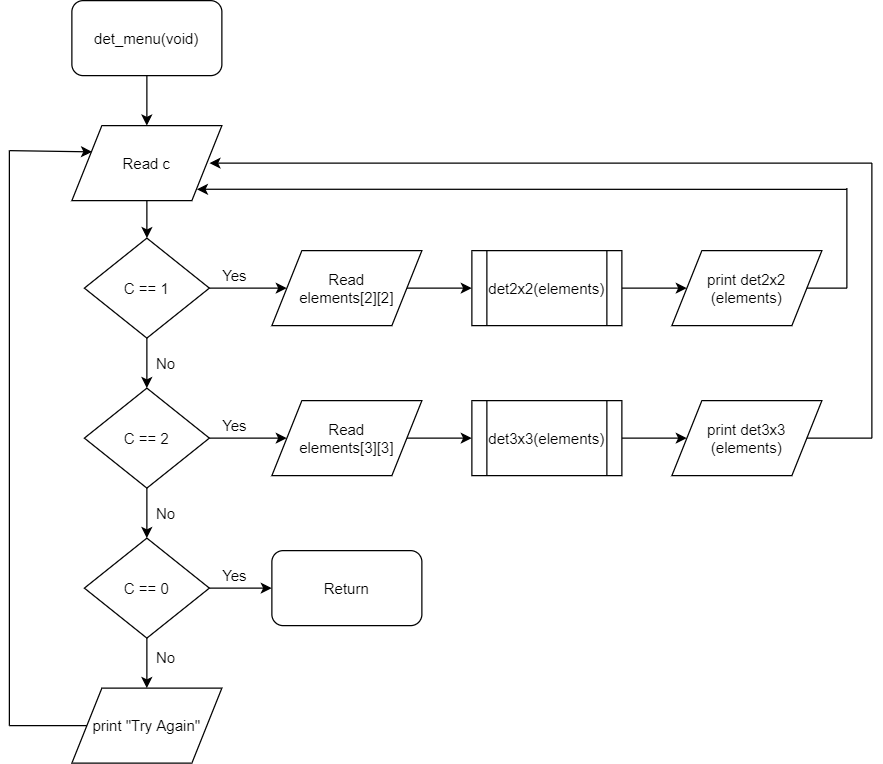

The diagram above was exported from draw.io. Its source (the exported page's mxGraphModel, read from the mxfile embedded in the PNG):
<mxGraphModel dx="1237" dy="663" grid="1" gridSize="10" guides="1" tooltips="1" connect="1" arrows="1" fold="1" page="1" pageScale="1" pageWidth="827" pageHeight="1169" math="0" shadow="0">
  <root>
    <mxCell id="WIyWlLk6GJQsqaUBKTNV-0" />
    <mxCell id="WIyWlLk6GJQsqaUBKTNV-1" parent="WIyWlLk6GJQsqaUBKTNV-0" />
    <mxCell id="VQQfR-dANjJHSa7oK58P-68" value="" style="edgeStyle=orthogonalEdgeStyle;rounded=0;orthogonalLoop=1;jettySize=auto;html=1;" edge="1" parent="WIyWlLk6GJQsqaUBKTNV-1" source="VQQfR-dANjJHSa7oK58P-64" target="VQQfR-dANjJHSa7oK58P-67">
      <mxGeometry relative="1" as="geometry" />
    </mxCell>
    <mxCell id="VQQfR-dANjJHSa7oK58P-64" value="det_menu(void)" style="rounded=1;whiteSpace=wrap;html=1;" vertex="1" parent="WIyWlLk6GJQsqaUBKTNV-1">
      <mxGeometry x="130" y="60" width="120" height="60" as="geometry" />
    </mxCell>
    <mxCell id="VQQfR-dANjJHSa7oK58P-71" value="" style="edgeStyle=orthogonalEdgeStyle;rounded=0;orthogonalLoop=1;jettySize=auto;html=1;" edge="1" parent="WIyWlLk6GJQsqaUBKTNV-1" source="VQQfR-dANjJHSa7oK58P-67" target="VQQfR-dANjJHSa7oK58P-69">
      <mxGeometry relative="1" as="geometry" />
    </mxCell>
    <mxCell id="VQQfR-dANjJHSa7oK58P-67" value="Read c" style="shape=parallelogram;perimeter=parallelogramPerimeter;whiteSpace=wrap;html=1;" vertex="1" parent="WIyWlLk6GJQsqaUBKTNV-1">
      <mxGeometry x="130" y="160" width="120" height="60" as="geometry" />
    </mxCell>
    <mxCell id="VQQfR-dANjJHSa7oK58P-80" value="" style="edgeStyle=orthogonalEdgeStyle;rounded=0;orthogonalLoop=1;jettySize=auto;html=1;" edge="1" parent="WIyWlLk6GJQsqaUBKTNV-1" source="VQQfR-dANjJHSa7oK58P-69" target="VQQfR-dANjJHSa7oK58P-75">
      <mxGeometry relative="1" as="geometry" />
    </mxCell>
    <mxCell id="VQQfR-dANjJHSa7oK58P-91" value="" style="edgeStyle=orthogonalEdgeStyle;rounded=0;orthogonalLoop=1;jettySize=auto;html=1;" edge="1" parent="WIyWlLk6GJQsqaUBKTNV-1" source="VQQfR-dANjJHSa7oK58P-69" target="VQQfR-dANjJHSa7oK58P-90">
      <mxGeometry relative="1" as="geometry" />
    </mxCell>
    <mxCell id="VQQfR-dANjJHSa7oK58P-69" value="C == 1" style="rhombus;whiteSpace=wrap;html=1;" vertex="1" parent="WIyWlLk6GJQsqaUBKTNV-1">
      <mxGeometry x="140" y="250" width="100" height="80" as="geometry" />
    </mxCell>
    <mxCell id="VQQfR-dANjJHSa7oK58P-100" value="" style="edgeStyle=orthogonalEdgeStyle;rounded=0;orthogonalLoop=1;jettySize=auto;html=1;" edge="1" parent="WIyWlLk6GJQsqaUBKTNV-1" source="VQQfR-dANjJHSa7oK58P-90" target="VQQfR-dANjJHSa7oK58P-95">
      <mxGeometry relative="1" as="geometry" />
    </mxCell>
    <mxCell id="VQQfR-dANjJHSa7oK58P-122" value="" style="edgeStyle=orthogonalEdgeStyle;rounded=0;orthogonalLoop=1;jettySize=auto;html=1;" edge="1" parent="WIyWlLk6GJQsqaUBKTNV-1" source="VQQfR-dANjJHSa7oK58P-90" target="VQQfR-dANjJHSa7oK58P-121">
      <mxGeometry relative="1" as="geometry" />
    </mxCell>
    <mxCell id="VQQfR-dANjJHSa7oK58P-90" value="C == 2" style="rhombus;whiteSpace=wrap;html=1;" vertex="1" parent="WIyWlLk6GJQsqaUBKTNV-1">
      <mxGeometry x="140" y="370" width="100" height="80" as="geometry" />
    </mxCell>
    <mxCell id="VQQfR-dANjJHSa7oK58P-108" value="" style="edgeStyle=orthogonalEdgeStyle;rounded=0;orthogonalLoop=1;jettySize=auto;html=1;" edge="1" parent="WIyWlLk6GJQsqaUBKTNV-1" target="VQQfR-dANjJHSa7oK58P-105">
      <mxGeometry relative="1" as="geometry">
        <mxPoint x="240" y="530" as="sourcePoint" />
      </mxGeometry>
    </mxCell>
    <mxCell id="VQQfR-dANjJHSa7oK58P-84" value="" style="edgeStyle=orthogonalEdgeStyle;rounded=0;orthogonalLoop=1;jettySize=auto;html=1;" edge="1" parent="WIyWlLk6GJQsqaUBKTNV-1" source="VQQfR-dANjJHSa7oK58P-75" target="VQQfR-dANjJHSa7oK58P-83">
      <mxGeometry relative="1" as="geometry" />
    </mxCell>
    <mxCell id="VQQfR-dANjJHSa7oK58P-75" value="Read&lt;br&gt;elements[2][2]" style="shape=parallelogram;perimeter=parallelogramPerimeter;whiteSpace=wrap;html=1;" vertex="1" parent="WIyWlLk6GJQsqaUBKTNV-1">
      <mxGeometry x="290" y="260" width="120" height="60" as="geometry" />
    </mxCell>
    <mxCell id="VQQfR-dANjJHSa7oK58P-88" value="" style="edgeStyle=orthogonalEdgeStyle;rounded=0;orthogonalLoop=1;jettySize=auto;html=1;" edge="1" parent="WIyWlLk6GJQsqaUBKTNV-1" source="VQQfR-dANjJHSa7oK58P-83" target="VQQfR-dANjJHSa7oK58P-87">
      <mxGeometry relative="1" as="geometry" />
    </mxCell>
    <mxCell id="VQQfR-dANjJHSa7oK58P-83" value="det2x2(elements)" style="shape=process;whiteSpace=wrap;html=1;backgroundOutline=1;" vertex="1" parent="WIyWlLk6GJQsqaUBKTNV-1">
      <mxGeometry x="450" y="260" width="120" height="60" as="geometry" />
    </mxCell>
    <mxCell id="VQQfR-dANjJHSa7oK58P-87" value="print det2x2&lt;br&gt;(elements)" style="shape=parallelogram;perimeter=parallelogramPerimeter;whiteSpace=wrap;html=1;" vertex="1" parent="WIyWlLk6GJQsqaUBKTNV-1">
      <mxGeometry x="610" y="260" width="120" height="60" as="geometry" />
    </mxCell>
    <mxCell id="VQQfR-dANjJHSa7oK58P-89" value="Yes" style="text;html=1;align=center;verticalAlign=middle;resizable=0;points=[];autosize=1;" vertex="1" parent="WIyWlLk6GJQsqaUBKTNV-1">
      <mxGeometry x="240" y="270" width="40" height="20" as="geometry" />
    </mxCell>
    <mxCell id="VQQfR-dANjJHSa7oK58P-92" value="No" style="text;html=1;align=center;verticalAlign=middle;resizable=0;points=[];autosize=1;" vertex="1" parent="WIyWlLk6GJQsqaUBKTNV-1">
      <mxGeometry x="190" y="460" width="30" height="20" as="geometry" />
    </mxCell>
    <mxCell id="VQQfR-dANjJHSa7oK58P-94" value="" style="edgeStyle=orthogonalEdgeStyle;rounded=0;orthogonalLoop=1;jettySize=auto;html=1;" edge="1" parent="WIyWlLk6GJQsqaUBKTNV-1" source="VQQfR-dANjJHSa7oK58P-95" target="VQQfR-dANjJHSa7oK58P-97">
      <mxGeometry relative="1" as="geometry" />
    </mxCell>
    <mxCell id="VQQfR-dANjJHSa7oK58P-95" value="Read&lt;br&gt;elements[3][3]" style="shape=parallelogram;perimeter=parallelogramPerimeter;whiteSpace=wrap;html=1;" vertex="1" parent="WIyWlLk6GJQsqaUBKTNV-1">
      <mxGeometry x="290" y="380" width="120" height="60" as="geometry" />
    </mxCell>
    <mxCell id="VQQfR-dANjJHSa7oK58P-96" value="" style="edgeStyle=orthogonalEdgeStyle;rounded=0;orthogonalLoop=1;jettySize=auto;html=1;" edge="1" parent="WIyWlLk6GJQsqaUBKTNV-1" source="VQQfR-dANjJHSa7oK58P-97" target="VQQfR-dANjJHSa7oK58P-98">
      <mxGeometry relative="1" as="geometry" />
    </mxCell>
    <mxCell id="VQQfR-dANjJHSa7oK58P-97" value="det3x3(elements)" style="shape=process;whiteSpace=wrap;html=1;backgroundOutline=1;" vertex="1" parent="WIyWlLk6GJQsqaUBKTNV-1">
      <mxGeometry x="450" y="380" width="120" height="60" as="geometry" />
    </mxCell>
    <mxCell id="VQQfR-dANjJHSa7oK58P-98" value="print det3x3&lt;br&gt;(elements)" style="shape=parallelogram;perimeter=parallelogramPerimeter;whiteSpace=wrap;html=1;" vertex="1" parent="WIyWlLk6GJQsqaUBKTNV-1">
      <mxGeometry x="610" y="380" width="120" height="60" as="geometry" />
    </mxCell>
    <mxCell id="VQQfR-dANjJHSa7oK58P-99" value="Yes" style="text;html=1;align=center;verticalAlign=middle;resizable=0;points=[];autosize=1;" vertex="1" parent="WIyWlLk6GJQsqaUBKTNV-1">
      <mxGeometry x="240" y="390" width="40" height="20" as="geometry" />
    </mxCell>
    <mxCell id="VQQfR-dANjJHSa7oK58P-101" value="No" style="text;html=1;align=center;verticalAlign=middle;resizable=0;points=[];autosize=1;" vertex="1" parent="WIyWlLk6GJQsqaUBKTNV-1">
      <mxGeometry x="190" y="340" width="30" height="20" as="geometry" />
    </mxCell>
    <mxCell id="VQQfR-dANjJHSa7oK58P-105" value="Return" style="rounded=1;whiteSpace=wrap;html=1;" vertex="1" parent="WIyWlLk6GJQsqaUBKTNV-1">
      <mxGeometry x="290" y="500" width="120" height="60" as="geometry" />
    </mxCell>
    <mxCell id="VQQfR-dANjJHSa7oK58P-109" value="Yes" style="text;html=1;align=center;verticalAlign=middle;resizable=0;points=[];autosize=1;" vertex="1" parent="WIyWlLk6GJQsqaUBKTNV-1">
      <mxGeometry x="240" y="510" width="40" height="20" as="geometry" />
    </mxCell>
    <mxCell id="VQQfR-dANjJHSa7oK58P-110" value="" style="endArrow=none;html=1;exitX=1;exitY=0.5;exitDx=0;exitDy=0;" edge="1" parent="WIyWlLk6GJQsqaUBKTNV-1" source="VQQfR-dANjJHSa7oK58P-87">
      <mxGeometry width="50" height="50" relative="1" as="geometry">
        <mxPoint x="590" y="350" as="sourcePoint" />
        <mxPoint x="750" y="290" as="targetPoint" />
      </mxGeometry>
    </mxCell>
    <mxCell id="VQQfR-dANjJHSa7oK58P-111" value="" style="endArrow=none;html=1;" edge="1" parent="WIyWlLk6GJQsqaUBKTNV-1">
      <mxGeometry width="50" height="50" relative="1" as="geometry">
        <mxPoint x="750" y="210" as="sourcePoint" />
        <mxPoint x="750" y="290" as="targetPoint" />
      </mxGeometry>
    </mxCell>
    <mxCell id="VQQfR-dANjJHSa7oK58P-114" value="" style="endArrow=none;html=1;" edge="1" parent="WIyWlLk6GJQsqaUBKTNV-1">
      <mxGeometry width="50" height="50" relative="1" as="geometry">
        <mxPoint x="770" y="190" as="sourcePoint" />
        <mxPoint x="770" y="410" as="targetPoint" />
      </mxGeometry>
    </mxCell>
    <mxCell id="VQQfR-dANjJHSa7oK58P-115" value="" style="endArrow=none;html=1;exitX=1;exitY=0.5;exitDx=0;exitDy=0;" edge="1" parent="WIyWlLk6GJQsqaUBKTNV-1" source="VQQfR-dANjJHSa7oK58P-98">
      <mxGeometry width="50" height="50" relative="1" as="geometry">
        <mxPoint x="758.0000000000002" y="260.0000000000001" as="sourcePoint" />
        <mxPoint x="770" y="410" as="targetPoint" />
      </mxGeometry>
    </mxCell>
    <mxCell id="VQQfR-dANjJHSa7oK58P-116" value="" style="endArrow=classic;html=1;entryX=0.917;entryY=0.5;entryDx=0;entryDy=0;entryPerimeter=0;" edge="1" parent="WIyWlLk6GJQsqaUBKTNV-1" target="VQQfR-dANjJHSa7oK58P-67">
      <mxGeometry width="50" height="50" relative="1" as="geometry">
        <mxPoint x="770" y="190" as="sourcePoint" />
        <mxPoint x="370" y="170" as="targetPoint" />
      </mxGeometry>
    </mxCell>
    <mxCell id="VQQfR-dANjJHSa7oK58P-117" value="" style="endArrow=classic;html=1;entryX=1;entryY=0.75;entryDx=0;entryDy=0;" edge="1" parent="WIyWlLk6GJQsqaUBKTNV-1">
      <mxGeometry width="50" height="50" relative="1" as="geometry">
        <mxPoint x="750" y="211" as="sourcePoint" />
        <mxPoint x="229.99636363636375" y="210.909090909091" as="targetPoint" />
      </mxGeometry>
    </mxCell>
    <mxCell id="VQQfR-dANjJHSa7oK58P-119" value="print &quot;Try Again&quot;" style="shape=parallelogram;perimeter=parallelogramPerimeter;whiteSpace=wrap;html=1;" vertex="1" parent="WIyWlLk6GJQsqaUBKTNV-1">
      <mxGeometry x="130" y="610" width="120" height="60" as="geometry" />
    </mxCell>
    <mxCell id="VQQfR-dANjJHSa7oK58P-126" value="" style="edgeStyle=orthogonalEdgeStyle;rounded=0;orthogonalLoop=1;jettySize=auto;html=1;" edge="1" parent="WIyWlLk6GJQsqaUBKTNV-1" source="VQQfR-dANjJHSa7oK58P-121" target="VQQfR-dANjJHSa7oK58P-119">
      <mxGeometry relative="1" as="geometry" />
    </mxCell>
    <mxCell id="VQQfR-dANjJHSa7oK58P-121" value="C == 0" style="rhombus;whiteSpace=wrap;html=1;" vertex="1" parent="WIyWlLk6GJQsqaUBKTNV-1">
      <mxGeometry x="140" y="490" width="100" height="80" as="geometry" />
    </mxCell>
    <mxCell id="VQQfR-dANjJHSa7oK58P-127" value="No" style="text;html=1;align=center;verticalAlign=middle;resizable=0;points=[];autosize=1;" vertex="1" parent="WIyWlLk6GJQsqaUBKTNV-1">
      <mxGeometry x="190" y="575" width="30" height="20" as="geometry" />
    </mxCell>
    <mxCell id="VQQfR-dANjJHSa7oK58P-128" value="" style="endArrow=none;html=1;exitX=0;exitY=0.5;exitDx=0;exitDy=0;" edge="1" parent="WIyWlLk6GJQsqaUBKTNV-1" source="VQQfR-dANjJHSa7oK58P-119">
      <mxGeometry width="50" height="50" relative="1" as="geometry">
        <mxPoint x="400" y="530" as="sourcePoint" />
        <mxPoint x="80" y="640" as="targetPoint" />
      </mxGeometry>
    </mxCell>
    <mxCell id="VQQfR-dANjJHSa7oK58P-129" value="" style="endArrow=none;html=1;" edge="1" parent="WIyWlLk6GJQsqaUBKTNV-1">
      <mxGeometry width="50" height="50" relative="1" as="geometry">
        <mxPoint x="80" y="640" as="sourcePoint" />
        <mxPoint x="80" y="180" as="targetPoint" />
      </mxGeometry>
    </mxCell>
    <mxCell id="VQQfR-dANjJHSa7oK58P-131" value="" style="endArrow=classic;html=1;entryX=0.135;entryY=0.35;entryDx=0;entryDy=0;entryPerimeter=0;" edge="1" parent="WIyWlLk6GJQsqaUBKTNV-1" target="VQQfR-dANjJHSa7oK58P-67">
      <mxGeometry width="50" height="50" relative="1" as="geometry">
        <mxPoint x="80" y="180" as="sourcePoint" />
        <mxPoint x="350" y="210" as="targetPoint" />
      </mxGeometry>
    </mxCell>
  </root>
</mxGraphModel>